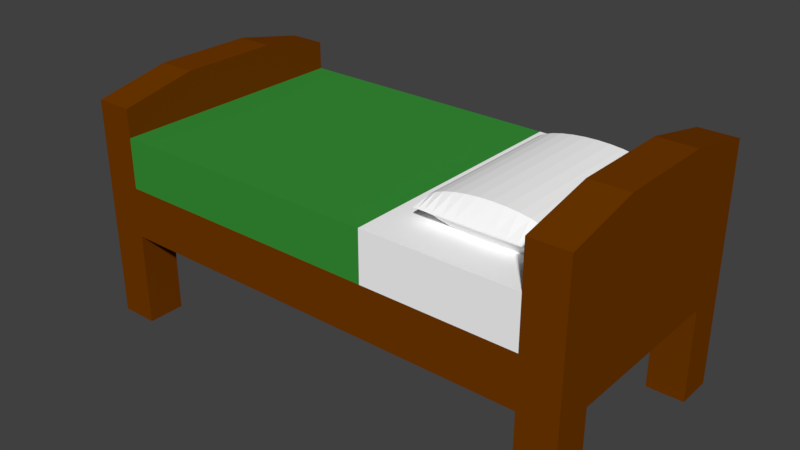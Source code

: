 # Source: bed_single.blend  (saved by Blender 2.79.0; exported with 4.5.12 LTS)
import bpy
from mathutils import Matrix  # noqa: F401  (used for matrix-valued properties, if any)

bpy.ops.wm.read_factory_settings(use_empty=True)
scene = bpy.context.scene
scene.name = 'Scene'

# ---- collections
col_collection_1 = bpy.data.collections.new('Collection 1'); scene.collection.children.link(col_collection_1)

# ---- materials (node trees are filled in below, after node groups)
mat_pillow = bpy.data.materials.new('pillow')
mat_pillow.alpha_threshold = 0.0
mat_pillow.use_transparent_shadow = False
mat_pillow.diffuse_color = (1.0, 1.0, 1.0, 1.0)
mat_pillow.roughness = 0.5
mat_wood = bpy.data.materials.new('wood')
mat_wood.alpha_threshold = 0.0
mat_wood.use_transparent_shadow = False
mat_wood.diffuse_color = (0.1237, 0.03718, 0.0, 1.0)
mat_wood.roughness = 0.5
mat_sheets = bpy.data.materials.new('sheets')
mat_sheets.alpha_threshold = 0.0
mat_sheets.use_transparent_shadow = False
mat_sheets.diffuse_color = (0.03829, 0.281, 0.03829, 1.0)
mat_sheets.roughness = 0.5
mat_table = bpy.data.materials.new('table')
mat_table.alpha_threshold = 0.0
mat_table.use_transparent_shadow = False
mat_table.diffuse_color = (0.1626, 0.03993, 0.0, 1.0)
mat_table.roughness = 0.5

# ---- material node trees

# ---- world
world_world = bpy.data.worlds.new('World'); scene.world = world_world
world_world.color = (0.05088, 0.05088, 0.05088)
world_world.use_sun_shadow = False
world_world.sun_shadow_jitter_overblur = 0.0
world_world.cycles.sampling_method = 'MANUAL'

# ---- meshes
me_cylinder = bpy.data.meshes.new('Cylinder')
me_cylinder.from_pydata([(0.0, 1.0, -1.0), (0.0, 1.0, 1.0), (0.1951, 0.9808, -1.0), (0.1951, 0.9808, 1.0), (0.3827, 0.9239, -1.0), (0.3827, 0.9239, 1.0), (0.5556, 0.8315, -1.0), (0.5556, 0.8315, 1.0), (0.7071, 0.7071, -1.0), (0.7071, 0.7071, 1.0), (0.8315, 0.5556, -1.0), (0.8315, 0.5556, 1.0), (0.9239, 0.3827, -1.0), (0.9239, 0.3827, 1.0), (0.9808, 0.1951, -1.0), (0.9808, 0.1951, 1.0), (1.0, 7.55e-08, -1.0), (1.0, 7.55e-08, 1.0), (0.9808, -0.1951, -1.0), (0.9808, -0.1951, 1.0), (0.9239, -0.3827, -1.0), (0.9239, -0.3827, 1.0), (0.8315, -0.5556, -1.0), (0.8315, -0.5556, 1.0), (0.7071, -0.7071, -1.0), (0.7071, -0.7071, 1.0), (0.5556, -0.8315, -1.0), (0.5556, -0.8315, 1.0), (0.3827, -0.9239, -1.0), (0.3827, -0.9239, 1.0), (0.1951, -0.9808, -1.0), (0.1951, -0.9808, 1.0), (-3.258e-07, -1.0, -1.0), (-3.258e-07, -1.0, 1.0), (-0.1951, -0.9808, -1.0), (-0.1951, -0.9808, 1.0), (-0.3827, -0.9239, -1.0), (-0.3827, -0.9239, 1.0), (-0.5556, -0.8315, -1.0), (-0.5556, -0.8315, 1.0), (-0.7071, -0.7071, -1.0), (-0.7071, -0.7071, 1.0), (-0.8315, -0.5556, -1.0), (-0.8315, -0.5556, 1.0), (-0.9239, -0.3827, -1.0), (-0.9239, -0.3827, 1.0), (-0.9808, -0.1951, -1.0), (-0.9808, -0.1951, 1.0), (-1.0, 9.656e-07, -1.0), (-1.0, 9.656e-07, 1.0), (-0.9808, 0.1951, -1.0), (-0.9808, 0.1951, 1.0), (-0.9239, 0.3827, -1.0), (-0.9239, 0.3827, 1.0), (-0.8315, 0.5556, -1.0), (-0.8315, 0.5556, 1.0), (-0.7071, 0.7071, -1.0), (-0.7071, 0.7071, 1.0), (-0.5556, 0.8315, -1.0), (-0.5556, 0.8315, 1.0), (-0.3827, 0.9239, -1.0), (-0.3827, 0.9239, 1.0), (-0.1951, 0.9808, -1.0), (-0.1951, 0.9808, 1.0), (0.1951, 0.03203, 1.2), (0.0, 0.03266, 1.2), (0.3827, 0.03017, 1.2), (0.5556, 0.02716, 1.2), (0.7071, 0.02309, 1.2), (0.8315, 0.01815, 1.2), (0.9239, 0.0125, 1.2), (0.9808, 0.006372, 1.2), (1.0, 3.224e-07, 1.2), (0.9808, -0.006371, 1.2), (0.9239, -0.0125, 1.2), (0.8315, -0.01814, 1.2), (0.7071, -0.02309, 1.2), (0.5556, -0.02716, 1.2), (0.3827, -0.03017, 1.2), (0.1951, -0.03203, 1.2), (-3.258e-07, -0.03266, 1.2), (-0.1951, -0.03203, 1.2), (-0.3827, -0.03017, 1.2), (-0.5556, -0.02716, 1.2), (-0.7071, -0.02309, 1.2), (-0.8315, -0.01814, 1.2), (-0.9239, -0.0125, 1.2), (-0.9808, -0.006371, 1.2), (-1.0, 3.514e-07, 1.2), (-0.9808, 0.006372, 1.2), (-0.9239, 0.0125, 1.2), (-0.8315, 0.01815, 1.2), (-0.7071, 0.02309, 1.2), (-0.5556, 0.02716, 1.2), (-0.3827, 0.03017, 1.2), (-0.1951, 0.03203, 1.2), (0.0, 0.04532, -1.2), (0.1951, 0.04445, -1.2), (0.3827, 0.04187, -1.2), (0.5556, 0.03768, -1.2), (0.7071, 0.03205, -1.2), (0.8315, 0.02518, -1.2), (0.9239, 0.01734, -1.2), (0.9808, 0.008842, -1.2), (1.0, 2.518e-07, -1.2), (0.9808, -0.008842, -1.2), (0.9239, -0.01734, -1.2), (0.8315, -0.02518, -1.2), (0.7071, -0.03205, -1.2), (0.5556, -0.03768, -1.2), (0.3827, -0.04187, -1.2), (0.1951, -0.04445, -1.2), (-3.258e-07, -0.04532, -1.2), (-0.1951, -0.04445, -1.2), (-0.3827, -0.04187, -1.2), (-0.5556, -0.03768, -1.2), (-0.7071, -0.03205, -1.2), (-0.8315, -0.02518, -1.2), (-0.9239, -0.01734, -1.2), (-0.9808, -0.008842, -1.2), (-1.0, 2.922e-07, -1.2), (-0.9808, 0.008842, -1.2), (-0.9239, 0.01734, -1.2), (-0.8315, 0.02518, -1.2), (-0.7071, 0.03205, -1.2), (-0.5556, 0.03768, -1.2), (-0.3827, 0.04187, -1.2), (-0.1951, 0.04445, -1.2)], [], [(0, 1, 3, 2), (2, 3, 5, 4), (4, 5, 7, 6), (6, 7, 9, 8), (8, 9, 11, 10), (10, 11, 13, 12), (12, 13, 15, 14), (14, 15, 17, 16), (16, 17, 19, 18), (18, 19, 21, 20), (20, 21, 23, 22), (22, 23, 25, 24), (24, 25, 27, 26), (26, 27, 29, 28), (28, 29, 31, 30), (30, 31, 33, 32), (32, 33, 35, 34), (34, 35, 37, 36), (36, 37, 39, 38), (38, 39, 41, 40), (40, 41, 43, 42), (42, 43, 45, 44), (44, 45, 47, 46), (46, 47, 49, 48), (48, 49, 51, 50), (50, 51, 53, 52), (52, 53, 55, 54), (54, 55, 57, 56), (56, 57, 59, 58), (58, 59, 61, 60), (61, 59, 93, 94), (60, 61, 63, 62), (62, 63, 1, 0), (14, 16, 104, 103), (64, 65, 95, 94, 93, 92, 91, 90, 89, 88, 87, 86, 85, 84, 83, 82, 81, 80, 79, 78, 77, 76, 75, 74, 73, 72, 71, 70, 69, 68, 67, 66), (17, 15, 71, 72), (35, 33, 80, 81), (53, 51, 89, 90), (9, 7, 67, 68), (27, 25, 76, 77), (45, 43, 85, 86), (63, 61, 94, 95), (19, 17, 72, 73), (37, 35, 81, 82), (55, 53, 90, 91), (11, 9, 68, 69), (29, 27, 77, 78), (47, 45, 86, 87), (3, 1, 65, 64), (1, 63, 95, 65), (21, 19, 73, 74), (39, 37, 82, 83), (57, 55, 91, 92), (13, 11, 69, 70), (31, 29, 78, 79), (49, 47, 87, 88), (5, 3, 64, 66), (23, 21, 74, 75), (41, 39, 83, 84), (59, 57, 92, 93), (15, 13, 70, 71), (33, 31, 79, 80), (51, 49, 88, 89), (7, 5, 66, 67), (25, 23, 75, 76), (43, 41, 84, 85), (96, 97, 98, 99, 100, 101, 102, 103, 104, 105, 106, 107, 108, 109, 110, 111, 112, 113, 114, 115, 116, 117, 118, 119, 120, 121, 122, 123, 124, 125, 126, 127), (32, 34, 113, 112), (50, 52, 122, 121), (6, 8, 100, 99), (24, 26, 109, 108), (42, 44, 118, 117), (60, 62, 127, 126), (16, 18, 105, 104), (34, 36, 114, 113), (52, 54, 123, 122), (8, 10, 101, 100), (26, 28, 110, 109), (44, 46, 119, 118), (0, 2, 97, 96), (62, 0, 96, 127), (18, 20, 106, 105), (36, 38, 115, 114), (54, 56, 124, 123), (10, 12, 102, 101), (28, 30, 111, 110), (46, 48, 120, 119), (2, 4, 98, 97), (20, 22, 107, 106), (38, 40, 116, 115), (56, 58, 125, 124), (12, 14, 103, 102), (30, 32, 112, 111), (48, 50, 121, 120), (4, 6, 99, 98), (22, 24, 108, 107), (40, 42, 117, 116), (58, 60, 126, 125)])
me_cylinder.materials.append(mat_pillow)
me_cylinder.use_remesh_preserve_volume = False
me_cylinder.use_remesh_preserve_attributes = False
me_cylinder.use_mirror_vertex_groups = False
me_cylinder.update()
me_cube_002 = bpy.data.meshes.new('Cube.002')
me_cube_002.from_pydata([(-1.7, -1.0, -1.0), (-1.7, -1.0, 0.6), (-1.7, 1.0, -1.0), (-1.7, 1.0, 0.6), (1.7, -1.0, -1.0), (1.7, -1.0, 0.6), (1.7, 1.0, -1.0), (1.7, 1.0, 0.6), (2.0, 1.0, 0.6), (2.0, 1.0, -1.0), (2.0, -1.0, -1.0), (2.0, -1.0, 0.6), (-2.0, 1.0, -1.0), (-2.0, -1.0, -1.0), (-2.0, -1.0, 0.6), (-2.0, 1.0, 0.6), (-1.7, 1.0, -2.5), (-1.7, -1.0, -2.5), (-2.0, 1.0, -2.5), (-2.0, -1.0, -2.5), (1.7, -1.0, -2.5), (1.7, 1.0, -2.5), (2.0, -1.0, -2.5), (2.0, 1.0, -2.5), (-1.7, -1.0, 1.05), (-1.7, 1.0, 1.05), (-2.0, -1.0, 1.05), (-2.0, 1.0, 1.05), (-1.7, 0.4, 1.3), (-2.0, 0.4, 1.3), (-2.0, -0.4, 1.3), (-1.7, -0.4, 1.3), (1.7, 1.0, 1.3), (1.7, -1.0, 1.3), (2.0, 1.0, 1.3), (2.0, -1.0, 1.3), (1.7, -0.4, 1.55), (2.0, -0.4, 1.55), (2.0, 0.4, 1.55), (1.7, 0.4, 1.55), (1.7, -1.0, -0.2), (-1.7, -1.0, -0.2), (-1.7, 1.0, -0.2), (1.7, 1.0, -0.2), (-2.0, -0.7, -1.0), (-2.0, -0.7, -2.5), (-2.0, 0.7, -2.5), (-2.0, 0.7, -1.0), (-1.7, 0.7, -2.5), (-1.7, 0.7, -1.0), (-1.7, -0.7, -2.5), (-1.7, -0.7, -1.0), (2.0, 0.7, -2.5), (2.0, 0.7, -1.0), (1.7, -0.7, -2.5), (2.0, -0.7, -1.0), (2.0, -0.7, -2.5), (1.7, -0.7, -1.0), (1.7, 0.7, -2.5), (1.7, 0.7, -1.0), (0.5, -1.0, 0.6), (0.5, -1.0, -0.2), (0.5, 1.0, -0.2), (0.5, 1.0, 0.6)], [], [(1, 3, 25, 28, 31, 24), (2, 42, 62, 43, 6), (7, 5, 33, 36, 39, 32), (4, 40, 61, 41, 0), (2, 6, 59, 57, 4, 0, 51, 49), (7, 63, 60, 5), (9, 8, 11, 10, 55, 53), (6, 43, 7, 8, 9), (5, 40, 4, 10, 11), (10, 4, 20, 22), (13, 14, 15, 12, 47, 44), (0, 13, 19, 17), (3, 42, 2, 12, 15), (0, 41, 1, 14, 13), (16, 48, 46, 18), (2, 49, 48, 16), (13, 44, 45, 19), (12, 2, 16, 18), (20, 54, 56, 22), (9, 53, 52, 23), (4, 57, 54, 20), (6, 9, 23, 21), (24, 31, 30, 26), (3, 15, 27, 25), (15, 14, 26, 30, 29, 27), (14, 1, 24, 26), (29, 28, 25, 27), (30, 31, 28, 29), (32, 39, 38, 34), (8, 7, 32, 34), (5, 11, 35, 33), (11, 8, 34, 38, 37, 35), (37, 36, 33, 35), (38, 39, 36, 37), (41, 61, 60, 1), (43, 62, 63, 7), (44, 47, 49, 51), (46, 47, 12, 18), (44, 51, 50, 45), (50, 51, 0, 17), (46, 48, 49, 47), (45, 50, 17, 19), (57, 59, 53, 55), (57, 55, 56, 54), (56, 55, 10, 22), (53, 59, 58, 52), (58, 59, 6, 21), (52, 58, 21, 23), (60, 61, 40, 5), (63, 62, 42, 3), (60, 63, 3, 1)])
me_cube_002.polygons.foreach_set('material_index', [3, 3, 3, 3, 3, 2, 3, 3, 3, 3, 3, 3, 3, 3, 3, 3, 3, 3, 3, 3, 3, 3, 3, 3, 3, 3, 3, 3, 3, 3, 3, 3, 3, 3, 1, 2, 3, 3, 3, 3, 3, 3, 3, 3, 3, 3, 3, 3, 2, 1, 1])
me_cube_002.materials.append(mat_wood)
me_cube_002.materials.append(mat_sheets)
me_cube_002.materials.append(mat_pillow)
me_cube_002.materials.append(mat_table)
me_cube_002.use_remesh_preserve_volume = False
me_cube_002.use_remesh_preserve_attributes = False
me_cube_002.use_mirror_vertex_groups = False
me_cube_002.update()

# ---- objects
ob_cylinder = bpy.data.objects.new('Cylinder', me_cylinder)
ob_bed = bpy.data.objects.new('bed', me_cube_002)

# ---- transforms, parenting, visibility, modifiers, constraints
ob_cylinder.location = (0.6, 0.0, 0.2)
ob_cylinder.rotation_euler = (1.571, 0.0, 0.0)
ob_cylinder.scale = (0.25, 0.075, 0.3)
ob_cylinder.lineart.crease_threshold = 0.0
ob_bed.location = (0.0, 0.0, 0.0)
ob_bed.scale = (0.5, 0.5, 0.25)
ob_bed.lineart.crease_threshold = 0.0

# ---- collection membership
col_collection_1.objects.link(ob_cylinder)
col_collection_1.objects.link(ob_bed)

# ---- scene / render settings (as saved in the file)
scene.frame_start = 1; scene.frame_end = 250; scene.frame_set(0)
scene.render.engine = 'BLENDER_EEVEE_NEXT'
scene.render.resolution_percentage = 50
scene.render.dither_intensity = 0.0
scene.cycles.use_denoising = False
scene.cycles.samples = 128
scene.cycles.sampling_pattern = 'TABULATED_SOBOL'
scene.cycles.use_adaptive_sampling = False
scene.cycles.use_light_tree = False
scene.cycles.blur_glossy = 0.0
scene.cycles.sample_clamp_indirect = 0.0
scene.view_settings.view_transform = 'Standard'
bpy.context.view_layer.update()

# ---- added for rendering (the .blend has no active camera and no usable light): camera, sun
cam_auto = bpy.data.cameras.new('AutoCamera')
cam_auto.lens = 50.0
cam_auto.sensor_width = 36.0
cam_auto.clip_end = 1000.0
ob_auto_camera = bpy.data.objects.new('AutoCamera', cam_auto)
scene.collection.objects.link(ob_auto_camera)
ob_auto_camera.location = (2.27107, -2.72529, 1.69811)
ob_auto_camera.rotation_euler = (1.09748, -7.21219e-08, 0.694738)
scene.camera = ob_auto_camera
light_auto_sun = bpy.data.lights.new('AutoSun', 'SUN')
light_auto_sun.energy = 3.0
light_auto_sun.angle = 0.0523599
ob_auto_sun = bpy.data.objects.new('AutoSun', light_auto_sun)
scene.collection.objects.link(ob_auto_sun)
ob_auto_sun.rotation_euler = (0.872665, 0.174533, 0.523599)
bpy.context.view_layer.update()
